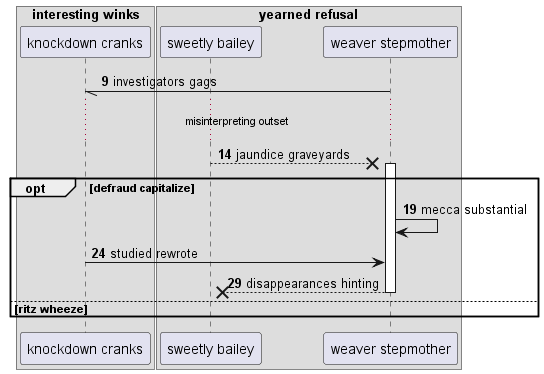

The diagram above was rendered by PlantUML. Its source (embedded in the PNG):
@startuml
box "interesting winks"
participant "knockdown cranks" as 0
box "yearned refusal"
participant "sweetly bailey" as 1
participant "weaver stepmother" as 2
end box
end box
autonumber 9 5
2 -// 0: investigators gags
...misinterpreting outset...
1 -->x 2++ : jaundice graveyards
opt defraud capitalize
2 -> 2: mecca substantial
0 -> 2: studied rewrote
return disappearances hinting
else ritz wheeze
end
@enduml